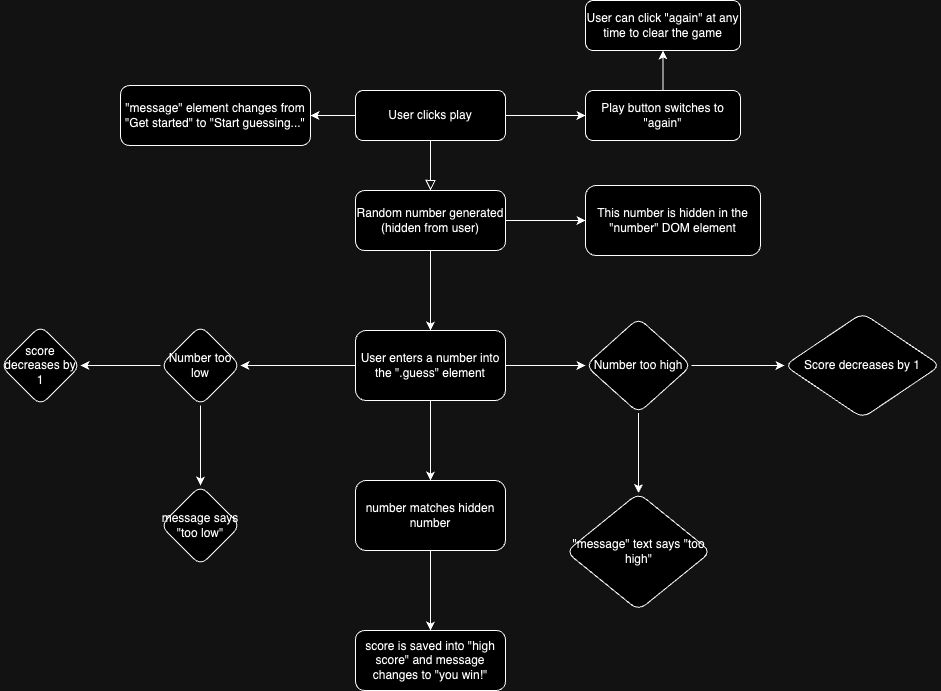

The diagram above was exported from draw.io. Its source (the exported page's mxGraphModel, read from the mxfile embedded in the PNG):
<mxGraphModel dx="1949" dy="1788" grid="1" gridSize="10" guides="1" tooltips="1" connect="1" arrows="1" fold="1" page="1" pageScale="1" pageWidth="827" pageHeight="1169" math="0" shadow="0">
  <root>
    <mxCell id="WIyWlLk6GJQsqaUBKTNV-0" />
    <mxCell id="WIyWlLk6GJQsqaUBKTNV-1" parent="WIyWlLk6GJQsqaUBKTNV-0" />
    <mxCell id="WIyWlLk6GJQsqaUBKTNV-2" value="" style="rounded=0;html=1;jettySize=auto;orthogonalLoop=1;fontSize=11;endArrow=block;endFill=0;endSize=8;strokeWidth=1;shadow=0;labelBackgroundColor=none;edgeStyle=orthogonalEdgeStyle;" parent="WIyWlLk6GJQsqaUBKTNV-1" source="WIyWlLk6GJQsqaUBKTNV-3" edge="1">
      <mxGeometry relative="1" as="geometry">
        <mxPoint x="220" y="170" as="targetPoint" />
      </mxGeometry>
    </mxCell>
    <mxCell id="P1vyBnKpcC6u5DVaAdGw-1" value="" style="edgeStyle=orthogonalEdgeStyle;rounded=0;orthogonalLoop=1;jettySize=auto;html=1;" edge="1" parent="WIyWlLk6GJQsqaUBKTNV-1" source="WIyWlLk6GJQsqaUBKTNV-3" target="P1vyBnKpcC6u5DVaAdGw-0">
      <mxGeometry relative="1" as="geometry" />
    </mxCell>
    <mxCell id="P1vyBnKpcC6u5DVaAdGw-10" value="" style="edgeStyle=orthogonalEdgeStyle;rounded=0;orthogonalLoop=1;jettySize=auto;html=1;" edge="1" parent="WIyWlLk6GJQsqaUBKTNV-1" source="WIyWlLk6GJQsqaUBKTNV-3" target="P1vyBnKpcC6u5DVaAdGw-8">
      <mxGeometry relative="1" as="geometry" />
    </mxCell>
    <mxCell id="WIyWlLk6GJQsqaUBKTNV-3" value="User clicks play" style="rounded=1;whiteSpace=wrap;html=1;fontSize=12;glass=0;strokeWidth=1;shadow=0;" parent="WIyWlLk6GJQsqaUBKTNV-1" vertex="1">
      <mxGeometry x="145" y="70" width="150" height="50" as="geometry" />
    </mxCell>
    <mxCell id="P1vyBnKpcC6u5DVaAdGw-3" value="" style="edgeStyle=orthogonalEdgeStyle;rounded=0;orthogonalLoop=1;jettySize=auto;html=1;" edge="1" parent="WIyWlLk6GJQsqaUBKTNV-1" source="P1vyBnKpcC6u5DVaAdGw-0" target="P1vyBnKpcC6u5DVaAdGw-2">
      <mxGeometry relative="1" as="geometry" />
    </mxCell>
    <mxCell id="P1vyBnKpcC6u5DVaAdGw-0" value="Play button switches to &quot;again&quot;" style="rounded=1;whiteSpace=wrap;html=1;fontSize=12;glass=0;strokeWidth=1;shadow=0;" vertex="1" parent="WIyWlLk6GJQsqaUBKTNV-1">
      <mxGeometry x="375" y="70" width="155" height="50" as="geometry" />
    </mxCell>
    <mxCell id="P1vyBnKpcC6u5DVaAdGw-2" value="User can click &quot;again&quot; at any time to clear the game" style="rounded=1;whiteSpace=wrap;html=1;fontSize=12;glass=0;strokeWidth=1;shadow=0;" vertex="1" parent="WIyWlLk6GJQsqaUBKTNV-1">
      <mxGeometry x="375" y="-20" width="155" height="50" as="geometry" />
    </mxCell>
    <mxCell id="P1vyBnKpcC6u5DVaAdGw-7" value="" style="edgeStyle=orthogonalEdgeStyle;rounded=0;orthogonalLoop=1;jettySize=auto;html=1;" edge="1" parent="WIyWlLk6GJQsqaUBKTNV-1" source="P1vyBnKpcC6u5DVaAdGw-5" target="P1vyBnKpcC6u5DVaAdGw-6">
      <mxGeometry relative="1" as="geometry" />
    </mxCell>
    <mxCell id="P1vyBnKpcC6u5DVaAdGw-12" value="" style="edgeStyle=orthogonalEdgeStyle;rounded=0;orthogonalLoop=1;jettySize=auto;html=1;" edge="1" parent="WIyWlLk6GJQsqaUBKTNV-1" source="P1vyBnKpcC6u5DVaAdGw-5" target="P1vyBnKpcC6u5DVaAdGw-11">
      <mxGeometry relative="1" as="geometry" />
    </mxCell>
    <mxCell id="P1vyBnKpcC6u5DVaAdGw-5" value="Random number generated (hidden from user)" style="rounded=1;whiteSpace=wrap;html=1;" vertex="1" parent="WIyWlLk6GJQsqaUBKTNV-1">
      <mxGeometry x="145" y="170" width="150" height="60" as="geometry" />
    </mxCell>
    <mxCell id="P1vyBnKpcC6u5DVaAdGw-6" value="This number is hidden in the &quot;number&quot; DOM element" style="rounded=1;whiteSpace=wrap;html=1;" vertex="1" parent="WIyWlLk6GJQsqaUBKTNV-1">
      <mxGeometry x="375" y="165" width="175" height="70" as="geometry" />
    </mxCell>
    <mxCell id="P1vyBnKpcC6u5DVaAdGw-8" value="&quot;message&quot; element changes from &quot;Get started&quot; to &quot;Start guessing...&quot;" style="rounded=1;whiteSpace=wrap;html=1;fontSize=12;glass=0;strokeWidth=1;shadow=0;" vertex="1" parent="WIyWlLk6GJQsqaUBKTNV-1">
      <mxGeometry x="-90" y="65" width="190" height="60" as="geometry" />
    </mxCell>
    <mxCell id="P1vyBnKpcC6u5DVaAdGw-14" value="" style="edgeStyle=orthogonalEdgeStyle;rounded=0;orthogonalLoop=1;jettySize=auto;html=1;" edge="1" parent="WIyWlLk6GJQsqaUBKTNV-1" source="P1vyBnKpcC6u5DVaAdGw-11" target="P1vyBnKpcC6u5DVaAdGw-13">
      <mxGeometry relative="1" as="geometry" />
    </mxCell>
    <mxCell id="P1vyBnKpcC6u5DVaAdGw-20" value="" style="edgeStyle=orthogonalEdgeStyle;rounded=0;orthogonalLoop=1;jettySize=auto;html=1;" edge="1" parent="WIyWlLk6GJQsqaUBKTNV-1" source="P1vyBnKpcC6u5DVaAdGw-11" target="P1vyBnKpcC6u5DVaAdGw-19">
      <mxGeometry relative="1" as="geometry" />
    </mxCell>
    <mxCell id="P1vyBnKpcC6u5DVaAdGw-26" value="" style="edgeStyle=orthogonalEdgeStyle;rounded=0;orthogonalLoop=1;jettySize=auto;html=1;" edge="1" parent="WIyWlLk6GJQsqaUBKTNV-1" source="P1vyBnKpcC6u5DVaAdGw-11" target="P1vyBnKpcC6u5DVaAdGw-25">
      <mxGeometry relative="1" as="geometry" />
    </mxCell>
    <mxCell id="P1vyBnKpcC6u5DVaAdGw-11" value="User enters a number into the &quot;.guess&quot; element" style="whiteSpace=wrap;html=1;rounded=1;" vertex="1" parent="WIyWlLk6GJQsqaUBKTNV-1">
      <mxGeometry x="145" y="310" width="150" height="70" as="geometry" />
    </mxCell>
    <mxCell id="P1vyBnKpcC6u5DVaAdGw-16" value="" style="edgeStyle=orthogonalEdgeStyle;rounded=0;orthogonalLoop=1;jettySize=auto;html=1;" edge="1" parent="WIyWlLk6GJQsqaUBKTNV-1" source="P1vyBnKpcC6u5DVaAdGw-13" target="P1vyBnKpcC6u5DVaAdGw-15">
      <mxGeometry relative="1" as="geometry" />
    </mxCell>
    <mxCell id="P1vyBnKpcC6u5DVaAdGw-18" value="" style="edgeStyle=orthogonalEdgeStyle;rounded=0;orthogonalLoop=1;jettySize=auto;html=1;" edge="1" parent="WIyWlLk6GJQsqaUBKTNV-1" source="P1vyBnKpcC6u5DVaAdGw-13" target="P1vyBnKpcC6u5DVaAdGw-17">
      <mxGeometry relative="1" as="geometry" />
    </mxCell>
    <mxCell id="P1vyBnKpcC6u5DVaAdGw-13" value="Number too high" style="rhombus;whiteSpace=wrap;html=1;rounded=1;" vertex="1" parent="WIyWlLk6GJQsqaUBKTNV-1">
      <mxGeometry x="375" y="297.5" width="106" height="95" as="geometry" />
    </mxCell>
    <mxCell id="P1vyBnKpcC6u5DVaAdGw-15" value="Score decreases by 1" style="rhombus;whiteSpace=wrap;html=1;rounded=1;" vertex="1" parent="WIyWlLk6GJQsqaUBKTNV-1">
      <mxGeometry x="574" y="292.5" width="156" height="105" as="geometry" />
    </mxCell>
    <mxCell id="P1vyBnKpcC6u5DVaAdGw-17" value="&quot;message&quot; text says &quot;too high&quot;" style="rhombus;whiteSpace=wrap;html=1;rounded=1;" vertex="1" parent="WIyWlLk6GJQsqaUBKTNV-1">
      <mxGeometry x="355.5" y="472.5" width="145" height="117.5" as="geometry" />
    </mxCell>
    <mxCell id="P1vyBnKpcC6u5DVaAdGw-22" value="" style="edgeStyle=orthogonalEdgeStyle;rounded=0;orthogonalLoop=1;jettySize=auto;html=1;" edge="1" parent="WIyWlLk6GJQsqaUBKTNV-1" source="P1vyBnKpcC6u5DVaAdGw-19" target="P1vyBnKpcC6u5DVaAdGw-21">
      <mxGeometry relative="1" as="geometry" />
    </mxCell>
    <mxCell id="P1vyBnKpcC6u5DVaAdGw-24" value="" style="edgeStyle=orthogonalEdgeStyle;rounded=0;orthogonalLoop=1;jettySize=auto;html=1;" edge="1" parent="WIyWlLk6GJQsqaUBKTNV-1" source="P1vyBnKpcC6u5DVaAdGw-19" target="P1vyBnKpcC6u5DVaAdGw-23">
      <mxGeometry relative="1" as="geometry" />
    </mxCell>
    <mxCell id="P1vyBnKpcC6u5DVaAdGw-19" value="Number too low" style="rhombus;whiteSpace=wrap;html=1;rounded=1;" vertex="1" parent="WIyWlLk6GJQsqaUBKTNV-1">
      <mxGeometry x="-50" y="305" width="80" height="80" as="geometry" />
    </mxCell>
    <mxCell id="P1vyBnKpcC6u5DVaAdGw-21" value="score decreases by 1" style="rhombus;whiteSpace=wrap;html=1;rounded=1;" vertex="1" parent="WIyWlLk6GJQsqaUBKTNV-1">
      <mxGeometry x="-210" y="305" width="80" height="80" as="geometry" />
    </mxCell>
    <mxCell id="P1vyBnKpcC6u5DVaAdGw-23" value="message says &quot;too low&quot;" style="rhombus;whiteSpace=wrap;html=1;rounded=1;" vertex="1" parent="WIyWlLk6GJQsqaUBKTNV-1">
      <mxGeometry x="-50" y="465" width="80" height="80" as="geometry" />
    </mxCell>
    <mxCell id="P1vyBnKpcC6u5DVaAdGw-28" value="" style="edgeStyle=orthogonalEdgeStyle;rounded=0;orthogonalLoop=1;jettySize=auto;html=1;" edge="1" parent="WIyWlLk6GJQsqaUBKTNV-1" source="P1vyBnKpcC6u5DVaAdGw-25" target="P1vyBnKpcC6u5DVaAdGw-27">
      <mxGeometry relative="1" as="geometry" />
    </mxCell>
    <mxCell id="P1vyBnKpcC6u5DVaAdGw-25" value="number matches hidden number" style="whiteSpace=wrap;html=1;rounded=1;" vertex="1" parent="WIyWlLk6GJQsqaUBKTNV-1">
      <mxGeometry x="145" y="460" width="150" height="70" as="geometry" />
    </mxCell>
    <mxCell id="P1vyBnKpcC6u5DVaAdGw-27" value="score is saved into &quot;high score&quot; and message changes to &quot;you win!&quot;" style="whiteSpace=wrap;html=1;rounded=1;" vertex="1" parent="WIyWlLk6GJQsqaUBKTNV-1">
      <mxGeometry x="145" y="610" width="150" height="60" as="geometry" />
    </mxCell>
  </root>
</mxGraphModel>